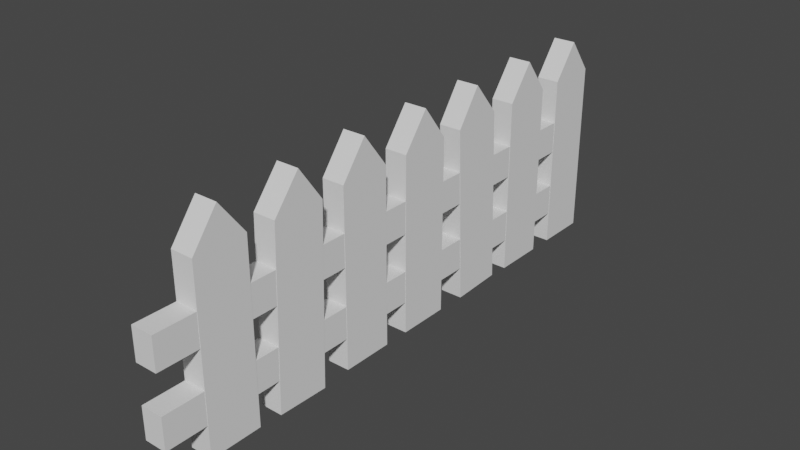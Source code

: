 # Source: Picket_fence.blend  (saved by Blender 3.1.7; exported with 4.5.12 LTS)
import bpy
from mathutils import Matrix  # noqa: F401  (used for matrix-valued properties, if any)

bpy.ops.wm.read_factory_settings(use_empty=True)
scene = bpy.context.scene
scene.name = 'Scene'

# ---- collections
col_collection = bpy.data.collections.new('Collection'); scene.collection.children.link(col_collection)

# ---- world
world_world = bpy.data.worlds.new('World'); scene.world = world_world
world_world.use_nodes = True; world_world.node_tree.nodes.clear()
_N = world_world.node_tree.nodes; _L = world_world.node_tree.links
n0 = _N.new('ShaderNodeOutputWorld'); n0.name = 'World Output'; n0.location = (300, 300)
n1 = _N.new('ShaderNodeBackground'); n1.name = 'Background'; n1.location = (10, 300)
n1.inputs[0].default_value = (0.05088, 0.05088, 0.05088, 1.0)
_L.new(n1.outputs[0], n0.inputs[0])
n0.is_active_output = True
world_world.color = (0.05088, 0.05088, 0.05088)
world_world.use_sun_shadow = False
world_world.sun_shadow_jitter_overblur = 0.0

# ---- meshes
me_cube_009 = bpy.data.meshes.new('Cube.009')
me_cube_009.from_pydata([(-1.0, -1.0, -1.0), (-1.0, 0.0, 1.0), (-1.0, 1.0, -1.0), (1.0, -1.0, -1.0), (1.0, 0.0, 1.0), (1.0, 1.0, -1.0), (-1.0, -1.0, 0.6737), (-1.0, 1.0, 0.6737), (1.0, 1.0, 0.6737), (1.0, -1.0, 0.6737), (-1.0, 5.0, -1.0), (-1.0, 6.0, 1.0), (-1.0, 7.0, -1.0), (1.0, 5.0, -1.0), (1.0, 6.0, 1.0), (1.0, 7.0, -1.0), (-1.0, 5.0, 0.6737), (-1.0, 7.0, 0.6737), (1.0, 7.0, 0.6737), (1.0, 5.0, 0.6737), (-1.0, 8.0, -1.0), (-1.0, 9.0, 1.0), (-1.0, 10.0, -1.0), (1.0, 8.0, -1.0), (1.0, 9.0, 1.0), (1.0, 10.0, -1.0), (-1.0, 8.0, 0.6737), (-1.0, 10.0, 0.6737), (1.0, 10.0, 0.6737), (1.0, 8.0, 0.6737), (-1.0, 14.0, -1.0), (-1.0, 15.0, 1.0), (-1.0, 16.0, -1.0), (1.0, 14.0, -1.0), (1.0, 15.0, 1.0), (1.0, 16.0, -1.0), (-1.0, 14.0, 0.6737), (-1.0, 16.0, 0.6737), (1.0, 16.0, 0.6737), (1.0, 14.0, 0.6737), (-1.0, 17.0, -1.0), (-1.0, 18.0, 1.0), (-1.0, 19.0, -1.0), (1.0, 17.0, -1.0), (1.0, 18.0, 1.0), (1.0, 19.0, -1.0), (-1.0, 17.0, 0.6737), (-1.0, 19.0, 0.6737), (1.0, 19.0, 0.6737), (1.0, 17.0, 0.6737)], [], [(6, 1, 7), (7, 1, 4, 8), (8, 4, 9), (9, 4, 1, 6), (2, 5, 3, 0), (3, 9, 6, 0), (5, 8, 9, 3), (2, 7, 8, 5), (0, 6, 7, 2), (16, 11, 17), (17, 11, 14, 18), (18, 14, 19), (19, 14, 11, 16), (12, 15, 13, 10), (13, 19, 16, 10), (15, 18, 19, 13), (12, 17, 18, 15), (10, 16, 17, 12), (26, 21, 27), (27, 21, 24, 28), (28, 24, 29), (29, 24, 21, 26), (22, 25, 23, 20), (23, 29, 26, 20), (25, 28, 29, 23), (22, 27, 28, 25), (20, 26, 27, 22), (36, 31, 37), (37, 31, 34, 38), (38, 34, 39), (39, 34, 31, 36), (32, 35, 33, 30), (33, 39, 36, 30), (35, 38, 39, 33), (32, 37, 38, 35), (30, 36, 37, 32), (46, 41, 47), (47, 41, 44, 48), (48, 44, 49), (49, 44, 41, 46), (42, 45, 43, 40), (43, 49, 46, 40), (45, 48, 49, 43), (42, 47, 48, 45), (40, 46, 47, 42)])
_uv = me_cube_009.uv_layers.new(name='UVMap')
_uv.uv.foreach_set('vector', [0.5842, 0.0, 0.625, 0.25, 0.5842, 0.25, 0.5842, 0.25, 0.625, 0.25, 0.625, 0.5, 0.5842, 0.5, 0.5842, 0.5, 0.625, 0.75, 0.5842, 0.75, 0.5842, 0.75, 0.625, 0.75, 0.625, 1.0, 0.5842, 1.0, 0.125, 0.5, 0.375, 0.5, 0.375, 0.75, 0.125, 0.75, 0.375, 0.75, 0.5842, 0.75, 0.5842, 1.0, 0.375, 1.0, 0.375, 0.5, 0.5842, 0.5, 0.5842, 0.75, 0.375, 0.75, 0.375, 0.25, 0.5842, 0.25, 0.5842, 0.5, 0.375, 0.5, 0.375, 0.0, 0.5842, 0.0, 0.5842, 0.25, 0.375, 0.25, 0.5842, 0.0, 0.625, 0.25, 0.5842, 0.25, 0.5842, 0.25, 0.625, 0.25, 0.625, 0.5, 0.5842, 0.5, 0.5842, 0.5, 0.625, 0.75, 0.5842, 0.75, 0.5842, 0.75, 0.625, 0.75, 0.625, 1.0, 0.5842, 1.0, 0.125, 0.5, 0.375, 0.5, 0.375, 0.75, 0.125, 0.75, 0.375, 0.75, 0.5842, 0.75, 0.5842, 1.0, 0.375, 1.0, 0.375, 0.5, 0.5842, 0.5, 0.5842, 0.75, 0.375, 0.75, 0.375, 0.25, 0.5842, 0.25, 0.5842, 0.5, 0.375, 0.5, 0.375, 0.0, 0.5842, 0.0, 0.5842, 0.25, 0.375, 0.25, 0.5842, 0.0, 0.625, 0.25, 0.5842, 0.25, 0.5842, 0.25, 0.625, 0.25, 0.625, 0.5, 0.5842, 0.5, 0.5842, 0.5, 0.625, 0.75, 0.5842, 0.75, 0.5842, 0.75, 0.625, 0.75, 0.625, 1.0, 0.5842, 1.0, 0.125, 0.5, 0.375, 0.5, 0.375, 0.75, 0.125, 0.75, 0.375, 0.75, 0.5842, 0.75, 0.5842, 1.0, 0.375, 1.0, 0.375, 0.5, 0.5842, 0.5, 0.5842, 0.75, 0.375, 0.75, 0.375, 0.25, 0.5842, 0.25, 0.5842, 0.5, 0.375, 0.5, 0.375, 0.0, 0.5842, 0.0, 0.5842, 0.25, 0.375, 0.25, 0.5842, 0.0, 0.625, 0.25, 0.5842, 0.25, 0.5842, 0.25, 0.625, 0.25, 0.625, 0.5, 0.5842, 0.5, 0.5842, 0.5, 0.625, 0.75, 0.5842, 0.75, 0.5842, 0.75, 0.625, 0.75, 0.625, 1.0, 0.5842, 1.0, 0.125, 0.5, 0.375, 0.5, 0.375, 0.75, 0.125, 0.75, 0.375, 0.75, 0.5842, 0.75, 0.5842, 1.0, 0.375, 1.0, 0.375, 0.5, 0.5842, 0.5, 0.5842, 0.75, 0.375, 0.75, 0.375, 0.25, 0.5842, 0.25, 0.5842, 0.5, 0.375, 0.5, 0.375, 0.0, 0.5842, 0.0, 0.5842, 0.25, 0.375, 0.25, 0.5842, 0.0, 0.625, 0.25, 0.5842, 0.25, 0.5842, 0.25, 0.625, 0.25, 0.625, 0.5, 0.5842, 0.5, 0.5842, 0.5, 0.625, 0.75, 0.5842, 0.75, 0.5842, 0.75, 0.625, 0.75, 0.625, 1.0, 0.5842, 1.0, 0.125, 0.5, 0.375, 0.5, 0.375, 0.75, 0.125, 0.75, 0.375, 0.75, 0.5842, 0.75, 0.5842, 1.0, 0.375, 1.0, 0.375, 0.5, 0.5842, 0.5, 0.5842, 0.75, 0.375, 0.75, 0.375, 0.25, 0.5842, 0.25, 0.5842, 0.5, 0.375, 0.5, 0.375, 0.0, 0.5842, 0.0, 0.5842, 0.25, 0.375, 0.25])
me_cube_009.use_remesh_fix_poles = True
me_cube_009.use_remesh_preserve_attributes = False
me_cube_009.update()
me_cube_011 = bpy.data.meshes.new('Cube.011')
me_cube_011.from_pydata([(-1.0, 18.55, -2.376), (-1.0, 18.55, -2.074), (1.0, 18.55, -2.376), (1.0, 18.55, -2.074), (-1.0, -2.577, -2.376), (-1.0, -2.577, -2.074), (1.0, -2.577, -2.074), (1.0, -2.577, -2.376), (-1.0, 18.55, -3.036), (-1.0, 18.55, -2.734), (1.0, 18.55, -3.036), (1.0, 18.55, -2.734), (-1.0, -2.577, -3.036), (-1.0, -2.577, -2.734), (1.0, -2.577, -2.734), (1.0, -2.577, -3.036)], [], [(1, 3, 2, 0), (2, 7, 4, 0), (3, 6, 7, 2), (1, 5, 6, 3), (0, 4, 5, 1), (7, 6, 5, 4), (9, 11, 10, 8), (10, 15, 12, 8), (11, 14, 15, 10), (9, 13, 14, 11), (8, 12, 13, 9), (15, 14, 13, 12)])
_uv = me_cube_011.uv_layers.new(name='UVMap')
_uv.uv.foreach_set('vector', [0.125, 0.5, 0.375, 0.5, 0.375, 0.75, 0.125, 0.75, 0.375, 0.75, 0.5842, 0.75, 0.5842, 1.0, 0.375, 1.0, 0.375, 0.5, 0.5842, 0.5, 0.5842, 0.75, 0.375, 0.75, 0.375, 0.25, 0.5842, 0.25, 0.5842, 0.5, 0.375, 0.5, 0.375, 0.0, 0.5842, 0.0, 0.5842, 0.25, 0.375, 0.25, 0.5842, 0.75, 0.5842, 0.5, 0.5842, 0.25, 0.5842, 0.0, 0.125, 0.5, 0.375, 0.5, 0.375, 0.75, 0.125, 0.75, 0.375, 0.75, 0.5842, 0.75, 0.5842, 1.0, 0.375, 1.0, 0.375, 0.5, 0.5842, 0.5, 0.5842, 0.75, 0.375, 0.75, 0.375, 0.25, 0.5842, 0.25, 0.5842, 0.5, 0.375, 0.5, 0.375, 0.0, 0.5842, 0.0, 0.5842, 0.25, 0.375, 0.25, 0.5842, 0.75, 0.5842, 0.5, 0.5842, 0.25, 0.5842, 0.0])
me_cube_011.use_remesh_fix_poles = True
me_cube_011.use_remesh_preserve_attributes = False
me_cube_011.update()
me_cube_012 = bpy.data.meshes.new('Cube.012')
me_cube_012.from_pydata([(-1.0, 2.0, -1.0), (-1.0, 3.0, 1.0), (-1.0, 4.0, -1.0), (1.0, 2.0, -1.0), (1.0, 3.0, 1.0), (1.0, 4.0, -1.0), (-1.0, 2.0, 0.6737), (-1.0, 4.0, 0.6737), (1.0, 4.0, 0.6737), (1.0, 2.0, 0.6737)], [], [(6, 1, 7), (7, 1, 4, 8), (8, 4, 9), (9, 4, 1, 6), (2, 5, 3, 0), (3, 9, 6, 0), (5, 8, 9, 3), (2, 7, 8, 5), (0, 6, 7, 2)])
_uv = me_cube_012.uv_layers.new(name='UVMap')
_uv.uv.foreach_set('vector', [0.5842, 0.0, 0.625, 0.25, 0.5842, 0.25, 0.5842, 0.25, 0.625, 0.25, 0.625, 0.5, 0.5842, 0.5, 0.5842, 0.5, 0.625, 0.75, 0.5842, 0.75, 0.5842, 0.75, 0.625, 0.75, 0.625, 1.0, 0.5842, 1.0, 0.125, 0.5, 0.375, 0.5, 0.375, 0.75, 0.125, 0.75, 0.375, 0.75, 0.5842, 0.75, 0.5842, 1.0, 0.375, 1.0, 0.375, 0.5, 0.5842, 0.5, 0.5842, 0.75, 0.375, 0.75, 0.375, 0.25, 0.5842, 0.25, 0.5842, 0.5, 0.375, 0.5, 0.375, 0.0, 0.5842, 0.0, 0.5842, 0.25, 0.375, 0.25])
me_cube_012.use_remesh_fix_poles = True
me_cube_012.use_remesh_preserve_attributes = False
me_cube_012.update()
me_cube_013 = bpy.data.meshes.new('Cube.013')
me_cube_013.from_pydata([(-1.0, -1.0, -1.069), (-1.0, 0.0, 0.9305), (-1.0, 1.0, -1.069), (1.0, -1.0, -1.069), (1.0, 0.0, 0.9305), (1.0, 1.0, -1.069), (-1.0, -1.0, 0.6042), (-1.0, 1.0, 0.6042), (1.0, 1.0, 0.6042), (1.0, -1.0, 0.6042)], [], [(6, 1, 7), (7, 1, 4, 8), (8, 4, 9), (9, 4, 1, 6), (2, 5, 3, 0), (3, 9, 6, 0), (5, 8, 9, 3), (2, 7, 8, 5), (0, 6, 7, 2)])
_uv = me_cube_013.uv_layers.new(name='UVMap')
_uv.uv.foreach_set('vector', [0.5842, 0.0, 0.625, 0.25, 0.5842, 0.25, 0.5842, 0.25, 0.625, 0.25, 0.625, 0.5, 0.5842, 0.5, 0.5842, 0.5, 0.625, 0.75, 0.5842, 0.75, 0.5842, 0.75, 0.625, 0.75, 0.625, 1.0, 0.5842, 1.0, 0.125, 0.5, 0.375, 0.5, 0.375, 0.75, 0.125, 0.75, 0.375, 0.75, 0.5842, 0.75, 0.5842, 1.0, 0.375, 1.0, 0.375, 0.5, 0.5842, 0.5, 0.5842, 0.75, 0.375, 0.75, 0.375, 0.25, 0.5842, 0.25, 0.5842, 0.5, 0.375, 0.5, 0.375, 0.0, 0.5842, 0.0, 0.5842, 0.25, 0.375, 0.25])
me_cube_013.use_remesh_fix_poles = True
me_cube_013.use_remesh_preserve_attributes = False
me_cube_013.update()

# ---- objects
ob_cube = bpy.data.objects.new('Cube', me_cube_009)
ob_cube_001 = bpy.data.objects.new('Cube.001', me_cube_011)
ob_cube_002 = bpy.data.objects.new('Cube.002', me_cube_012)
ob_cube_003 = bpy.data.objects.new('Cube.003', me_cube_013)

# ---- transforms, parenting, visibility, modifiers, constraints
ob_cube.location = (0.0, 0.0, 1.0)
ob_cube.scale = (0.1071, 0.2477, 1.0)
ob_cube_001.location = (0.0, 0.0, 3.337)
ob_cube_001.scale = (0.1049, 0.2477, 1.0)
ob_cube_002.location = (0.0, 0.0, 1.0)
ob_cube_002.rotation_euler = (-0.02837, -0.0, 0.0)
ob_cube_002.scale = (0.1071, 0.2477, 1.0)
ob_cube_003.location = (0.0, 2.972, 1.069)
ob_cube_003.rotation_euler = (0.0433, -0.0, 0.0)
ob_cube_003.scale = (0.1071, 0.2477, 1.0)

# ---- collection membership
col_collection.objects.link(ob_cube)
col_collection.objects.link(ob_cube_001)
col_collection.objects.link(ob_cube_002)
col_collection.objects.link(ob_cube_003)

# ---- scene / render settings (as saved in the file)
scene.frame_start = 1; scene.frame_end = 250; scene.frame_set(1)
scene.render.engine = 'BLENDER_EEVEE_NEXT'
scene.cycles.sampling_pattern = 'TABULATED_SOBOL'
scene.cycles.use_light_tree = False
scene.view_settings.view_transform = 'Filmic'
bpy.context.view_layer.update()

# ---- added for rendering (the .blend has no active camera and no usable light): camera, sun
cam_auto = bpy.data.cameras.new('AutoCamera')
cam_auto.lens = 50.0
cam_auto.sensor_width = 36.0
cam_auto.clip_end = 1000.0
ob_auto_camera = bpy.data.objects.new('AutoCamera', cam_auto)
scene.collection.objects.link(ob_auto_camera)
ob_auto_camera.location = (5.29537, -4.32071, 5.22737)
ob_auto_camera.rotation_euler = (1.09748, -7.21219e-08, 0.694738)
scene.camera = ob_auto_camera
light_auto_sun = bpy.data.lights.new('AutoSun', 'SUN')
light_auto_sun.energy = 3.0
light_auto_sun.angle = 0.0523599
ob_auto_sun = bpy.data.objects.new('AutoSun', light_auto_sun)
scene.collection.objects.link(ob_auto_sun)
ob_auto_sun.rotation_euler = (0.872665, 0.174533, 0.523599)
bpy.context.view_layer.update()

